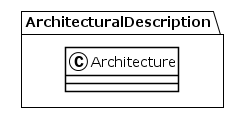

The diagram above was rendered by PlantUML. Its source (embedded in the PNG):
@startuml
!theme plain
package ArchitecturalDescription {
class Architecture {
}
}
@enduml